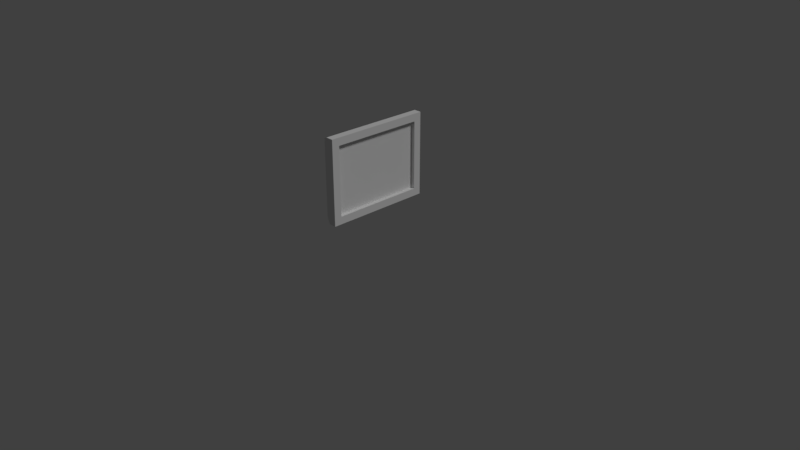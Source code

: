 # Source: screen.blend  (saved by Blender 2.78.0; exported with 4.5.12 LTS)
import bpy
from mathutils import Matrix  # noqa: F401  (used for matrix-valued properties, if any)

bpy.ops.wm.read_factory_settings(use_empty=True)
scene = bpy.context.scene
scene.name = 'Scene'

# ---- collections
col_collection_1 = bpy.data.collections.new('Collection 1'); scene.collection.children.link(col_collection_1)

# ---- materials (node trees are filled in below, after node groups)
mat_material = bpy.data.materials.new('Material')
mat_material.alpha_threshold = 0.0
mat_material.use_transparent_shadow = False
mat_material.roughness = 0.5
mat_material.line_color = (0.0, 0.0, 0.0, 1.0)

# ---- material node trees

# ---- world
world_world = bpy.data.worlds.new('World'); scene.world = world_world
world_world.color = (0.05088, 0.05088, 0.05088)
world_world.use_sun_shadow = False
world_world.sun_shadow_jitter_overblur = 0.0
world_world.cycles.sampling_method = 'MANUAL'

# ---- cameras
cam_camera = bpy.data.cameras.new('Camera')
cam_camera.clip_end = 100.0
cam_camera.lens = 35.0
cam_camera.sensor_width = 32.0
cam_camera.sensor_height = 18.0
cam_camera.ortho_scale = 7.314
cam_camera.dof.focus_distance = 0.0
cam_camera.dof.aperture_fstop = 128.0

# ---- lights
light_lamp = bpy.data.lights.new('Lamp', 'SUN')
light_lamp.transmission_factor = 0.0
light_lamp.cutoff_distance = 30.0
light_lamp.angle = 0.1993
light_lamp.energy = 1.0
light_lamp.shadow_buffer_clip_start = 1.001
light_lamp.shadow_soft_size = 0.1
light_lamp.shadow_cascade_max_distance = 1000.0

# ---- meshes
me_cube = bpy.data.meshes.new('Cube')
me_cube.from_pydata([(0.2, 0.58, 0.76), (0.2, 0.51, 0.76), (0.1, -0.7, 0.7), (0.1, 0.7, 0.7), (0.2, 0.6, 1.7), (0.2, -0.6, 1.7), (0.1, -0.7, 1.8), (0.1, 0.7, 1.8), (0.2, 0.58, 0.73), (0.2, 0.51, 0.73), (0.2, 0.7, 1.8), (0.2, -0.7, 1.8), (0.15, 0.6, 0.8), (0.15, -0.6, 0.8), (0.15, 0.6, 1.7), (0.15, -0.6, 1.7), (0.0, -0.65, 0.75), (0.0, 0.65, 0.75), (0.0, -0.65, 1.75), (0.0, 0.65, 1.75), (0.2, 0.7, 0.7), (0.2, -0.7, 0.7), (0.2, 0.6, 0.8), (0.2, -0.6, 0.8)], [], [(20, 21, 2, 3), (10, 7, 6, 11), (4, 5, 15, 14), (21, 11, 6, 2), (2, 6, 18, 16), (10, 20, 3, 7), (0, 1, 9, 8), (4, 22, 20, 10), (23, 5, 11, 21), (5, 4, 10, 11), (12, 14, 15, 13), (22, 4, 14, 12), (5, 23, 13, 15), (23, 22, 12, 13), (16, 18, 19, 17), (6, 7, 19, 18), (7, 3, 17, 19), (3, 2, 16, 17), (8, 9, 21, 20), (1, 0, 22, 23), (0, 8, 20, 22), (9, 1, 23, 21)])
_uv = me_cube.uv_layers.new(name='UVMap')
_uv.uv.foreach_set('vector', [0.9013, 0.9056, 0.9751, 0.9056, 0.9751, 0.9794, 0.9013, 0.9794, 0.9013, 0.9056, 0.9751, 0.9056, 0.9751, 0.9794, 0.9013, 0.9794, 0.9013, 0.9056, 0.9751, 0.9056, 0.9751, 0.9794, 0.9013, 0.9794, 0.9013, 0.9056, 0.9751, 0.9056, 0.9751, 0.9794, 0.9013, 0.9794, 0.6562, 0.8828, 0.6562, 0.9922, 0.5312, 0.9922, 0.5312, 0.8828, 0.9013, 0.9056, 0.9751, 0.9056, 0.9751, 0.9794, 0.9013, 0.9794, 0.03418, 0.9249, 0.1016, 0.9249, 0.1017, 0.9383, 0.03413, 0.9383, 0.9013, 0.9056, 0.9751, 0.9056, 0.9751, 0.9794, 0.9013, 0.9794, 0.9013, 0.9056, 0.9751, 0.9056, 0.9751, 0.9794, 0.9013, 0.9794, 0.9013, 0.9056, 0.9751, 0.9056, 0.9751, 0.9794, 0.9013, 0.9794, 0.9922, 0.007812, 0.9922, 0.8672, 0.007812, 0.8672, 0.007812, 0.007812, 0.9013, 0.9056, 0.9751, 0.9056, 0.9751, 0.9794, 0.9013, 0.9794, 0.9013, 0.9056, 0.9751, 0.9056, 0.9751, 0.9794, 0.9013, 0.9794, 0.9013, 0.9056, 0.9751, 0.9056, 0.9751, 0.9794, 0.9013, 0.9794, 0.9013, 0.9056, 0.9751, 0.9056, 0.9751, 0.9794, 0.9013, 0.9794, 0.6562, 0.8828, 0.6562, 0.9922, 0.5312, 0.9922, 0.5312, 0.8828, 0.6562, 0.9922, 0.6562, 0.8828, 0.5312, 0.8828, 0.5312, 0.9922, 0.6562, 0.9922, 0.6562, 0.8828, 0.5312, 0.8828, 0.5312, 0.9922, 0.9044, 0.9492, 0.972, 0.9492, 0.9751, 0.9794, 0.9013, 0.9794, 0.9719, 0.9359, 0.9045, 0.9359, 0.9013, 0.9056, 0.9751, 0.9056, 0.9045, 0.9359, 0.9044, 0.9492, 0.9013, 0.9794, 0.9013, 0.9056, 0.972, 0.9492, 0.9719, 0.9359, 0.9751, 0.9056, 0.9751, 0.9794])
me_cube.materials.append(mat_material)
me_cube.use_remesh_preserve_volume = False
me_cube.use_remesh_preserve_attributes = False
me_cube.use_mirror_vertex_groups = False
me_cube.update()

# ---- objects
ob_cube = bpy.data.objects.new('Cube', me_cube)
ob_lamp = bpy.data.objects.new('Lamp', light_lamp)
ob_camera = bpy.data.objects.new('Camera', cam_camera)

# ---- transforms, parenting, visibility, modifiers, constraints
ob_cube.location = (0.0, 0.0, 0.0)
ob_cube.lock_rotations_4d = False
ob_cube.empty_display_type = 'ARROWS'
ob_cube.lineart.crease_threshold = 0.0
ob_lamp.location = (1.615, 0.2937, 1.99)
ob_lamp.rotation_euler = (0.6503, 0.05522, 1.866)
ob_lamp.lock_rotations_4d = False
ob_lamp.empty_display_type = 'ARROWS'
ob_lamp.color = (0.0, 0.0, 0.0, 0.0)
ob_lamp.lineart.crease_threshold = 0.0
ob_camera.location = (7.481, -6.508, 5.344)
ob_camera.rotation_euler = (1.109, 0.0, 0.8149)
ob_camera.lock_rotations_4d = False
ob_camera.empty_display_type = 'ARROWS'
ob_camera.color = (0.0, 0.0, 0.0, 0.0)
ob_camera.display_type = 'WIRE'
ob_camera.lineart.crease_threshold = 0.0

# ---- collection membership
col_collection_1.objects.link(ob_cube)
col_collection_1.objects.link(ob_lamp)
col_collection_1.objects.link(ob_camera)

# ---- scene / render settings (as saved in the file)
scene.camera = ob_camera
scene.frame_start = 1; scene.frame_end = 250; scene.frame_set(1)
scene.render.engine = 'BLENDER_EEVEE_NEXT'
scene.render.resolution_percentage = 50
scene.render.dither_intensity = 0.0
scene.cycles.use_denoising = False
scene.cycles.samples = 128
scene.cycles.sampling_pattern = 'TABULATED_SOBOL'
scene.cycles.light_sampling_threshold = 0.0
scene.cycles.use_adaptive_sampling = False
scene.cycles.use_light_tree = False
scene.cycles.blur_glossy = 0.0
scene.cycles.sample_clamp_indirect = 0.0
scene.view_settings.view_transform = 'Standard'
bpy.context.view_layer.update()

